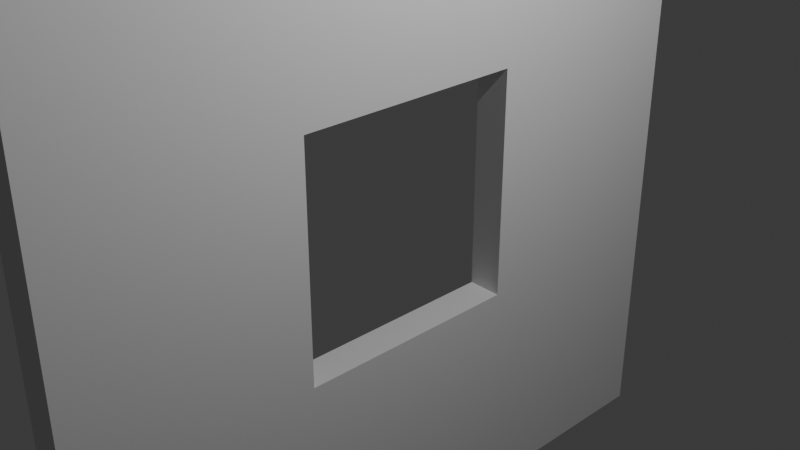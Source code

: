 # Source: wall-window-center.blend  (saved by Blender 4.0.36; exported with 4.5.12 LTS)
import bpy
from mathutils import Matrix  # noqa: F401  (used for matrix-valued properties, if any)

bpy.ops.wm.read_factory_settings(use_empty=True)
scene = bpy.context.scene
scene.name = 'Scene'

# ---- collections
col_collection = bpy.data.collections.new('Collection'); scene.collection.children.link(col_collection)

# ---- world
world_world = bpy.data.worlds.new('World'); scene.world = world_world
world_world.use_nodes = True; world_world.node_tree.nodes.clear()
_N = world_world.node_tree.nodes; _L = world_world.node_tree.links
n0 = _N.new('ShaderNodeOutputWorld'); n0.name = 'World Output'; n0.location = (300, 300)
n1 = _N.new('ShaderNodeBackground'); n1.name = 'Background'; n1.location = (10, 300)
n1.inputs[0].default_value = (0.05088, 0.05088, 0.05088, 1.0)
_L.new(n1.outputs[0], n0.inputs[0])
n0.is_active_output = True
world_world.color = (0.05088, 0.05088, 0.05088)
world_world.use_sun_shadow = False
world_world.sun_shadow_jitter_overblur = 0.0

# ---- cameras
cam_camera = bpy.data.cameras.new('Camera')
cam_camera.clip_end = 100.0
cam_camera.ortho_scale = 7.314

# ---- lights
light_light = bpy.data.lights.new('Light', 'POINT')
light_light.transmission_factor = 0.0
light_light.use_soft_falloff = False
light_light.energy = 1000.0
light_light.shadow_soft_size = 0.1
light_light.shadow_maximum_resolution = 0.006
light_light.use_absolute_resolution = True

# ---- meshes
me_cube_002 = bpy.data.meshes.new('Cube.002')
me_cube_002.from_pydata([(-1.0, -1.0, -1.0), (-1.0, -1.0, 1.0), (-1.0, 1.0, -1.0), (-1.0, 1.0, 1.0), (1.0, -1.0, -1.0), (1.0, -1.0, 1.0), (1.0, 1.0, -1.0), (1.0, 1.0, 1.0)], [], [(0, 1, 3, 2), (2, 3, 7, 6), (6, 7, 5, 4), (4, 5, 1, 0), (2, 6, 4, 0), (7, 3, 1, 5)])
_uv = me_cube_002.uv_layers.new(name='UVMap')
_uv.uv.foreach_set('vector', [0.375, 0.0, 0.625, 0.0, 0.625, 0.25, 0.375, 0.25, 0.375, 0.25, 0.625, 0.25, 0.625, 0.5, 0.375, 0.5, 0.375, 0.5, 0.625, 0.5, 0.625, 0.75, 0.375, 0.75, 0.375, 0.75, 0.625, 0.75, 0.625, 1.0, 0.375, 1.0, 0.125, 0.5, 0.375, 0.5, 0.375, 0.75, 0.125, 0.75, 0.625, 0.5, 0.875, 0.5, 0.875, 0.75, 0.625, 0.75])
me_cube_002.update()
me_cube_004 = bpy.data.meshes.new('Cube.004')
me_cube_004.from_pydata([(-1.0, -1.0, -1.0), (-1.0, -1.0, 1.0), (-1.0, 1.0, -1.0), (-1.0, 1.0, 1.0), (1.0, -1.0, -1.0), (1.0, -1.0, 1.0), (1.0, 1.0, -1.0), (1.0, 1.0, 1.0)], [], [(0, 1, 3, 2), (2, 3, 7, 6), (6, 7, 5, 4), (4, 5, 1, 0), (2, 6, 4, 0), (7, 3, 1, 5)])
_uv = me_cube_004.uv_layers.new(name='UVMap')
_uv.uv.foreach_set('vector', [0.375, 0.0, 0.625, 0.0, 0.625, 0.25, 0.375, 0.25, 0.375, 0.25, 0.625, 0.25, 0.625, 0.5, 0.375, 0.5, 0.375, 0.5, 0.625, 0.5, 0.625, 0.75, 0.375, 0.75, 0.375, 0.75, 0.625, 0.75, 0.625, 1.0, 0.375, 1.0, 0.125, 0.5, 0.375, 0.5, 0.375, 0.75, 0.125, 0.75, 0.625, 0.5, 0.875, 0.5, 0.875, 0.75, 0.625, 0.75])
me_cube_004.update()
me_cube_005 = bpy.data.meshes.new('Cube.005')
me_cube_005.from_pydata([(-1.0, -1.0, -1.0), (-1.0, -1.0, 1.0), (-1.0, 1.0, -1.0), (-1.0, 1.0, 1.0), (1.0, -1.0, -1.0), (1.0, -1.0, 1.0), (1.0, 1.0, -1.0), (1.0, 1.0, 1.0)], [], [(0, 1, 3, 2), (2, 3, 7, 6), (6, 7, 5, 4), (4, 5, 1, 0), (2, 6, 4, 0), (7, 3, 1, 5)])
_uv = me_cube_005.uv_layers.new(name='UVMap')
_uv.uv.foreach_set('vector', [0.375, 0.0, 0.625, 0.0, 0.625, 0.25, 0.375, 0.25, 0.375, 0.25, 0.625, 0.25, 0.625, 0.5, 0.375, 0.5, 0.375, 0.5, 0.625, 0.5, 0.625, 0.75, 0.375, 0.75, 0.375, 0.75, 0.625, 0.75, 0.625, 1.0, 0.375, 1.0, 0.125, 0.5, 0.375, 0.5, 0.375, 0.75, 0.125, 0.75, 0.625, 0.5, 0.875, 0.5, 0.875, 0.75, 0.625, 0.75])
me_cube_005.update()
me_cube_006 = bpy.data.meshes.new('Cube.006')
me_cube_006.from_pydata([(-1.0, -1.0, -1.0), (-1.0, -1.0, 1.0), (-1.0, 1.0, -1.0), (-1.0, 1.0, 1.0), (1.0, -1.0, -1.0), (1.0, -1.0, 1.0), (1.0, 1.0, -1.0), (1.0, 1.0, 1.0)], [], [(0, 1, 3, 2), (2, 3, 7, 6), (6, 7, 5, 4), (4, 5, 1, 0), (2, 6, 4, 0), (7, 3, 1, 5)])
_uv = me_cube_006.uv_layers.new(name='UVMap')
_uv.uv.foreach_set('vector', [0.375, 0.0, 0.625, 0.0, 0.625, 0.25, 0.375, 0.25, 0.375, 0.25, 0.625, 0.25, 0.625, 0.5, 0.375, 0.5, 0.375, 0.5, 0.625, 0.5, 0.625, 0.75, 0.375, 0.75, 0.375, 0.75, 0.625, 0.75, 0.625, 1.0, 0.375, 1.0, 0.125, 0.5, 0.375, 0.5, 0.375, 0.75, 0.125, 0.75, 0.625, 0.5, 0.875, 0.5, 0.875, 0.75, 0.625, 0.75])
me_cube_006.update()
me_cube_007 = bpy.data.meshes.new('Cube.007')
me_cube_007.from_pydata([(-1.0, -1.0, -1.0), (-1.0, -1.0, 1.0), (-1.0, 1.0, -1.0), (-1.0, 1.0, 1.0), (1.0, -1.0, -1.0), (1.0, -1.0, 1.0), (1.0, 1.0, -1.0), (1.0, 1.0, 1.0)], [], [(0, 1, 3, 2), (2, 3, 7, 6), (6, 7, 5, 4), (4, 5, 1, 0), (2, 6, 4, 0), (7, 3, 1, 5)])
_uv = me_cube_007.uv_layers.new(name='UVMap')
_uv.uv.foreach_set('vector', [0.375, 0.0, 0.625, 0.0, 0.625, 0.25, 0.375, 0.25, 0.375, 0.25, 0.625, 0.25, 0.625, 0.5, 0.375, 0.5, 0.375, 0.5, 0.625, 0.5, 0.625, 0.75, 0.375, 0.75, 0.375, 0.75, 0.625, 0.75, 0.625, 1.0, 0.375, 1.0, 0.125, 0.5, 0.375, 0.5, 0.375, 0.75, 0.125, 0.75, 0.625, 0.5, 0.875, 0.5, 0.875, 0.75, 0.625, 0.75])
me_cube_007.update()
me_cube_008 = bpy.data.meshes.new('Cube.008')
me_cube_008.from_pydata([(-1.0, -1.0, -1.0), (-1.0, -1.0, 1.0), (-1.0, 1.0, -1.0), (-1.0, 1.0, 1.0), (1.0, -1.0, -1.0), (1.0, -1.0, 1.0), (1.0, 1.0, -1.0), (1.0, 1.0, 1.0)], [], [(0, 1, 3, 2), (2, 3, 7, 6), (6, 7, 5, 4), (4, 5, 1, 0), (2, 6, 4, 0), (7, 3, 1, 5)])
_uv = me_cube_008.uv_layers.new(name='UVMap')
_uv.uv.foreach_set('vector', [0.375, 0.0, 0.625, 0.0, 0.625, 0.25, 0.375, 0.25, 0.375, 0.25, 0.625, 0.25, 0.625, 0.5, 0.375, 0.5, 0.375, 0.5, 0.625, 0.5, 0.625, 0.75, 0.375, 0.75, 0.375, 0.75, 0.625, 0.75, 0.625, 1.0, 0.375, 1.0, 0.125, 0.5, 0.375, 0.5, 0.375, 0.75, 0.125, 0.75, 0.625, 0.5, 0.875, 0.5, 0.875, 0.75, 0.625, 0.75])
me_cube_008.update()
me_cube_009 = bpy.data.meshes.new('Cube.009')
me_cube_009.from_pydata([(-1.0, -1.0, -1.0), (-1.0, -1.0, 1.0), (-1.0, 1.0, -1.0), (-1.0, 1.0, 1.0), (1.0, -1.0, -1.0), (1.0, -1.0, 1.0), (1.0, 1.0, -1.0), (1.0, 1.0, 1.0)], [], [(0, 1, 3, 2), (2, 3, 7, 6), (6, 7, 5, 4), (4, 5, 1, 0), (2, 6, 4, 0), (7, 3, 1, 5)])
_uv = me_cube_009.uv_layers.new(name='UVMap')
_uv.uv.foreach_set('vector', [0.375, 0.0, 0.625, 0.0, 0.625, 0.25, 0.375, 0.25, 0.375, 0.25, 0.625, 0.25, 0.625, 0.5, 0.375, 0.5, 0.375, 0.5, 0.625, 0.5, 0.625, 0.75, 0.375, 0.75, 0.375, 0.75, 0.625, 0.75, 0.625, 1.0, 0.375, 1.0, 0.125, 0.5, 0.375, 0.5, 0.375, 0.75, 0.125, 0.75, 0.625, 0.5, 0.875, 0.5, 0.875, 0.75, 0.625, 0.75])
me_cube_009.update()
me_cube_010 = bpy.data.meshes.new('Cube.010')
me_cube_010.from_pydata([(-1.0, -1.0, -1.0), (-1.0, -1.0, 1.0), (-1.0, 1.0, -1.0), (-1.0, 1.0, 1.0), (1.0, -1.0, -1.0), (1.0, -1.0, 1.0), (1.0, 1.0, -1.0), (1.0, 1.0, 1.0)], [], [(0, 1, 3, 2), (2, 3, 7, 6), (6, 7, 5, 4), (4, 5, 1, 0), (2, 6, 4, 0), (7, 3, 1, 5)])
_uv = me_cube_010.uv_layers.new(name='UVMap')
_uv.uv.foreach_set('vector', [0.375, 0.0, 0.625, 0.0, 0.625, 0.25, 0.375, 0.25, 0.375, 0.25, 0.625, 0.25, 0.625, 0.5, 0.375, 0.5, 0.375, 0.5, 0.625, 0.5, 0.625, 0.75, 0.375, 0.75, 0.375, 0.75, 0.625, 0.75, 0.625, 1.0, 0.375, 1.0, 0.125, 0.5, 0.375, 0.5, 0.375, 0.75, 0.125, 0.75, 0.625, 0.5, 0.875, 0.5, 0.875, 0.75, 0.625, 0.75])
me_cube_010.update()

# ---- objects
ob_light = bpy.data.objects.new('Light', light_light)
ob_camera = bpy.data.objects.new('Camera', cam_camera)
ob_cube = bpy.data.objects.new('Cube', me_cube_002)
ob_cube_002 = bpy.data.objects.new('Cube.002', me_cube_004)
ob_cube_003 = bpy.data.objects.new('Cube.003', me_cube_005)
ob_cube_004 = bpy.data.objects.new('Cube.004', me_cube_006)
ob_cube_005 = bpy.data.objects.new('Cube.005', me_cube_007)
ob_cube_006 = bpy.data.objects.new('Cube.006', me_cube_008)
ob_cube_007 = bpy.data.objects.new('Cube.007', me_cube_009)
ob_cube_008 = bpy.data.objects.new('Cube.008', me_cube_010)

# ---- transforms, parenting, visibility, modifiers, constraints
ob_light.location = (4.076, 1.005, 5.904)
ob_light.rotation_euler = (0.6503, 0.05522, 1.866)
ob_light.lock_rotations_4d = False
ob_light.empty_display_type = 'ARROWS'
ob_light.color = (0.0, 0.0, 0.0, 0.0)
ob_light.lineart.crease_threshold = 0.0
ob_camera.location = (7.359, -6.926, 4.958)
ob_camera.rotation_euler = (1.109, 0.0, 0.8149)
ob_camera.lock_rotations_4d = False
ob_camera.empty_display_type = 'ARROWS'
ob_camera.color = (0.0, 0.0, 0.0, 0.0)
ob_camera.display_type = 'WIRE'
ob_camera.lineart.crease_threshold = 0.0
ob_cube.location = (0.0, 0.0, -2.666)
ob_cube.scale = (0.2, 1.333, 1.333)
ob_cube_002.location = (0.0, 2.666, 0.0)
ob_cube_002.scale = (0.2, 1.333, 1.333)
ob_cube_003.location = (0.0, -2.666, 0.0)
ob_cube_003.scale = (0.2, 1.333, 1.333)
ob_cube_004.location = (0.0, 0.0, 2.666)
ob_cube_004.scale = (0.2, 1.333, 1.333)
ob_cube_005.location = (0.0, 2.666, -2.666)
ob_cube_005.scale = (0.2, 1.333, 1.333)
ob_cube_006.location = (0.0, -2.666, -2.666)
ob_cube_006.scale = (0.2, 1.333, 1.333)
ob_cube_007.location = (0.0, 2.666, 2.666)
ob_cube_007.scale = (0.2, 1.333, 1.333)
ob_cube_008.location = (0.0, -2.666, 2.666)
ob_cube_008.scale = (0.2, 1.333, 1.333)

# ---- collection membership
col_collection.objects.link(ob_light)
col_collection.objects.link(ob_camera)
col_collection.objects.link(ob_cube)
col_collection.objects.link(ob_cube_002)
col_collection.objects.link(ob_cube_003)
col_collection.objects.link(ob_cube_004)
col_collection.objects.link(ob_cube_005)
col_collection.objects.link(ob_cube_006)
col_collection.objects.link(ob_cube_007)
col_collection.objects.link(ob_cube_008)

# ---- scene / render settings (as saved in the file)
scene.camera = ob_camera
scene.frame_start = 1; scene.frame_end = 250; scene.frame_set(1)
scene.render.engine = 'BLENDER_EEVEE_NEXT'
scene.cycles.sampling_pattern = 'TABULATED_SOBOL'
bpy.context.view_layer.update()
